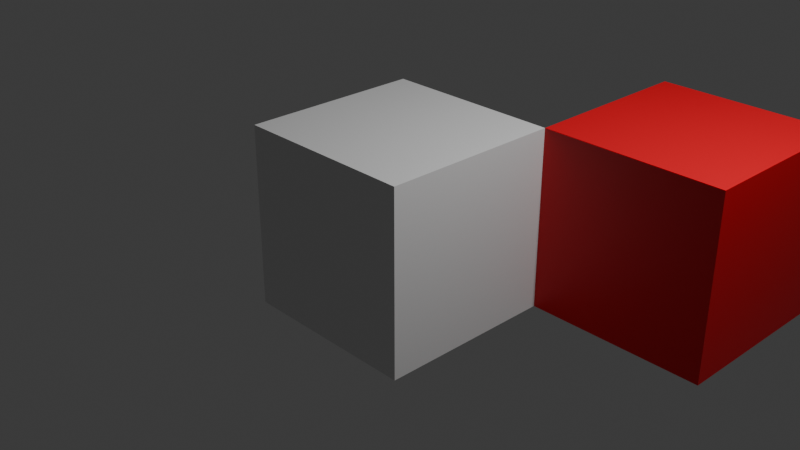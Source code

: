 # Source: testing.blend  (saved by Blender 4.0.36; exported with 4.5.12 LTS)
import bpy
from mathutils import Matrix  # noqa: F401  (used for matrix-valued properties, if any)

bpy.ops.wm.read_factory_settings(use_empty=True)
scene = bpy.context.scene
scene.name = 'World'

# ---- collections
col_collection = bpy.data.collections.new('Collection'); scene.collection.children.link(col_collection)
col_blueprint1 = bpy.data.collections.new('Blueprint1')  # instanced only; not linked into the scene

# ---- materials (node trees are filled in below, after node groups)
mat_material = bpy.data.materials.new('Material')
mat_material.alpha_threshold = 0.0
mat_material.use_transparent_shadow = False
mat_material.roughness = 0.5
mat_material.line_color = (0.0, 0.0, 0.0, 1.0)
mat_material_001 = bpy.data.materials.new('Material.001')
mat_material_001.use_transparent_shadow = False

# ---- material node trees
mat_material.use_nodes = True; mat_material.node_tree.nodes.clear()
_N = mat_material.node_tree.nodes; _L = mat_material.node_tree.links
n0 = _N.new('ShaderNodeOutputMaterial'); n0.name = 'Material Output'; n0.location = (300, 300)
n1 = _N.new('ShaderNodeBsdfPrincipled'); n1.name = 'Principled BSDF'; n1.location = (10, 300)
n1.inputs[3].default_value = 1.45
_L.new(n1.outputs[0], n0.inputs[0])
n0.is_active_output = True
mat_material_001.use_nodes = True; mat_material_001.node_tree.nodes.clear()
_N = mat_material_001.node_tree.nodes; _L = mat_material_001.node_tree.links
n0 = _N.new('ShaderNodeBsdfPrincipled'); n0.name = 'Principled BSDF'; n0.location = (10, 300)
n0.inputs[0].default_value = (0.8001, 0.0, 0.01216, 1.0)
n0.inputs[3].default_value = 1.45
n1 = _N.new('ShaderNodeOutputMaterial'); n1.name = 'Material Output'; n1.location = (300, 300)
_L.new(n0.outputs[0], n1.inputs[0])
n1.is_active_output = True

# ---- world
world_world = bpy.data.worlds.new('World'); scene.world = world_world
world_world.use_nodes = True; world_world.node_tree.nodes.clear()
_N = world_world.node_tree.nodes; _L = world_world.node_tree.links
n0 = _N.new('ShaderNodeOutputWorld'); n0.name = 'World Output'; n0.location = (300, 300)
n1 = _N.new('ShaderNodeBackground'); n1.name = 'Background'; n1.location = (10, 300)
n1.inputs[0].default_value = (0.05088, 0.05088, 0.05088, 1.0)
_L.new(n1.outputs[0], n0.inputs[0])
n0.is_active_output = True
world_world.color = (0.05088, 0.05088, 0.05088)
world_world.use_sun_shadow = False
world_world.sun_shadow_jitter_overblur = 0.0

# ---- cameras
cam_camera = bpy.data.cameras.new('Camera')
cam_camera.clip_end = 100.0
cam_camera.ortho_scale = 7.314

# ---- lights
light_light = bpy.data.lights.new('Light', 'POINT')
light_light.transmission_factor = 0.0
light_light.use_soft_falloff = False
light_light.energy = 1000.0
light_light.shadow_soft_size = 0.1
light_light.shadow_maximum_resolution = 0.006
light_light.use_absolute_resolution = True

# ---- meshes
me_cube = bpy.data.meshes.new('Cube')
me_cube.from_pydata([(1.0, 1.0, 1.0), (1.0, 1.0, -1.0), (1.0, -1.0, 1.0), (1.0, -1.0, -1.0), (-1.0, 1.0, 1.0), (-1.0, 1.0, -1.0), (-1.0, -1.0, 1.0), (-1.0, -1.0, -1.0)], [], [(0, 4, 6, 2), (3, 2, 6, 7), (7, 6, 4, 5), (5, 1, 3, 7), (1, 0, 2, 3), (5, 4, 0, 1)])
_uv = me_cube.uv_layers.new(name='UVMap')
_uv.uv.foreach_set('vector', [0.625, 0.5, 0.875, 0.5, 0.875, 0.75, 0.625, 0.75, 0.375, 0.75, 0.625, 0.75, 0.625, 1.0, 0.375, 1.0, 0.375, 0.0, 0.625, 0.0, 0.625, 0.25, 0.375, 0.25, 0.125, 0.5, 0.375, 0.5, 0.375, 0.75, 0.125, 0.75, 0.375, 0.5, 0.625, 0.5, 0.625, 0.75, 0.375, 0.75, 0.375, 0.25, 0.625, 0.25, 0.625, 0.5, 0.375, 0.5])
me_cube.materials.append(mat_material)
me_cube.use_mirror_vertex_groups = False
me_cube.update()
me_cube_001 = bpy.data.meshes.new('Cube.001')
me_cube_001.from_pydata([(-1.0, -1.0, -1.0), (-1.0, -1.0, 1.0), (-1.0, 1.0, -1.0), (-1.0, 1.0, 1.0), (1.0, -1.0, -1.0), (1.0, -1.0, 1.0), (1.0, 1.0, -1.0), (1.0, 1.0, 1.0)], [], [(0, 1, 3, 2), (2, 3, 7, 6), (6, 7, 5, 4), (4, 5, 1, 0), (2, 6, 4, 0), (7, 3, 1, 5)])
_uv = me_cube_001.uv_layers.new(name='UVMap')
_uv.uv.foreach_set('vector', [0.375, 0.0, 0.625, 0.0, 0.625, 0.25, 0.375, 0.25, 0.375, 0.25, 0.625, 0.25, 0.625, 0.5, 0.375, 0.5, 0.375, 0.5, 0.625, 0.5, 0.625, 0.75, 0.375, 0.75, 0.375, 0.75, 0.625, 0.75, 0.625, 1.0, 0.375, 1.0, 0.125, 0.5, 0.375, 0.5, 0.375, 0.75, 0.125, 0.75, 0.625, 0.5, 0.875, 0.5, 0.875, 0.75, 0.625, 0.75])
me_cube_001.materials.append(mat_material_001)
me_cube_001.update()

# ---- objects
ob_cube = bpy.data.objects.new('Cube', me_cube)
ob_light = bpy.data.objects.new('Light', light_light)
ob_camera = bpy.data.objects.new('Camera', cam_camera)
ob_blueprint1 = bpy.data.objects.new('Blueprint1', None)
ob_blueprint1_mesh = bpy.data.objects.new('Blueprint1_mesh', me_cube_001)

# ---- transforms, parenting, visibility, modifiers, constraints
ob_cube.location = (0.0, 0.0, 0.0)
ob_cube.lock_rotations_4d = False
ob_cube.empty_display_type = 'ARROWS'
ob_cube.lineart.crease_threshold = 0.0
ob_light.location = (4.076, 1.005, 5.904)
ob_light.rotation_euler = (0.6503, 0.05522, 1.866)
ob_light.lock_rotations_4d = False
ob_light.empty_display_type = 'ARROWS'
ob_light.color = (0.0, 0.0, 0.0, 0.0)
ob_light.lineart.crease_threshold = 0.0
ob_camera.location = (7.359, -6.926, 4.958)
ob_camera.rotation_euler = (1.109, 0.0, 0.8149)
ob_camera.lock_rotations_4d = False
ob_camera.empty_display_type = 'ARROWS'
ob_camera.color = (0.0, 0.0, 0.0, 0.0)
ob_camera.display_type = 'WIRE'
ob_camera.lineart.crease_threshold = 0.0
ob_blueprint1.location = (2.0, 2.0, 0.0)
ob_blueprint1.instance_type = 'COLLECTION'
ob_blueprint1_mesh.location = (0.0, 0.0, 0.0)
ob_blueprint1.instance_collection = col_blueprint1

# ---- collection membership
col_collection.objects.link(ob_cube)
col_collection.objects.link(ob_light)
col_collection.objects.link(ob_camera)
col_collection.objects.link(ob_blueprint1)
col_blueprint1.objects.link(ob_blueprint1_mesh)

# ---- scene / render settings (as saved in the file)
scene.camera = ob_camera
scene.frame_start = 1; scene.frame_end = 250; scene.frame_set(1)
scene.render.engine = 'BLENDER_EEVEE_NEXT'
scene.cycles.sampling_pattern = 'TABULATED_SOBOL'
bpy.context.view_layer.update()
